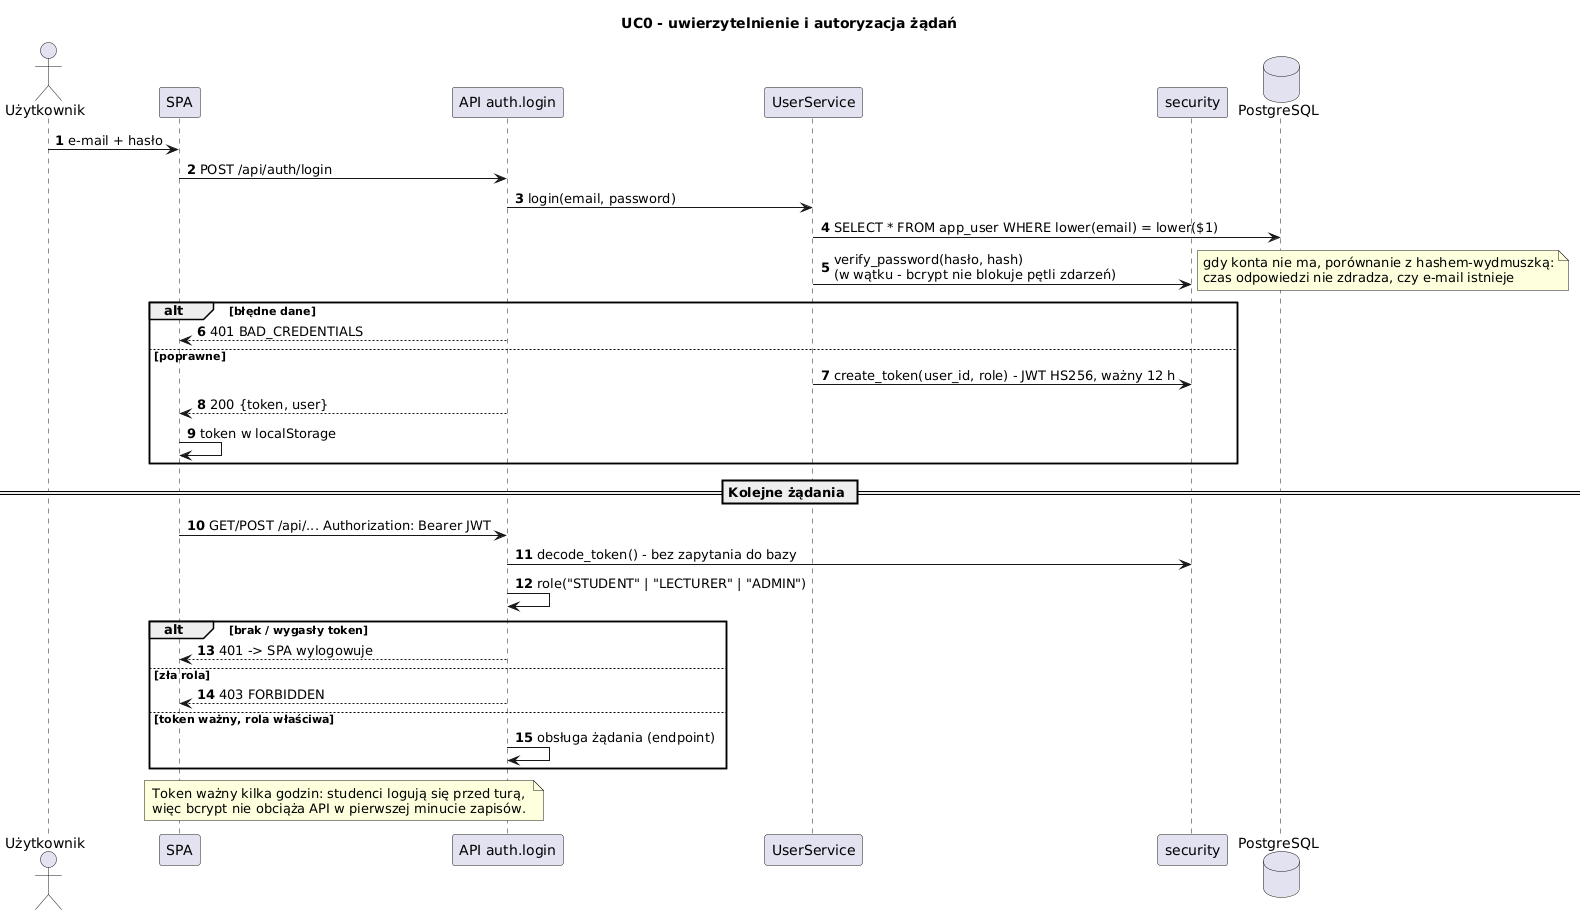

The diagram above was rendered by PlantUML. Its source (embedded in the PNG):
@startuml sekwencja_logowanie
title UC0 - uwierzytelnienie i autoryzacja żądań
skinparam shadowing false
skinparam sequenceMessageAlign left
autonumber

actor Użytkownik
participant "SPA" as spa
participant "API auth.login" as api
participant "UserService" as us
participant "security" as sec
database "PostgreSQL" as db

Użytkownik -> spa : e-mail + hasło
spa -> api : POST /api/auth/login
api -> us : login(email, password)
us -> db : SELECT * FROM app_user WHERE lower(email) = lower($1)
us -> sec : verify_password(hasło, hash)\n(w wątku - bcrypt nie blokuje pętli zdarzeń)
note right : gdy konta nie ma, porównanie z hashem-wydmuszką:\nczas odpowiedzi nie zdradza, czy e-mail istnieje
alt błędne dane
  api --> spa : 401 BAD_CREDENTIALS
else poprawne
  us -> sec : create_token(user_id, role) - JWT HS256, ważny 12 h
  api --> spa : 200 {token, user}
  spa -> spa : token w localStorage
end
== Kolejne żądania ==
spa -> api : GET/POST /api/... Authorization: Bearer JWT
api -> sec : decode_token() - bez zapytania do bazy
api -> api : role("STUDENT" | "LECTURER" | "ADMIN")
alt brak / wygasły token
  api --> spa : 401 -> SPA wylogowuje
else zła rola
  api --> spa : 403 FORBIDDEN
else token ważny, rola właściwa
  api -> api : obsługa żądania (endpoint)
end
note over spa, api
  Token ważny kilka godzin: studenci logują się przed turą,
  więc bcrypt nie obciąża API w pierwszej minucie zapisów.
end note
@enduml